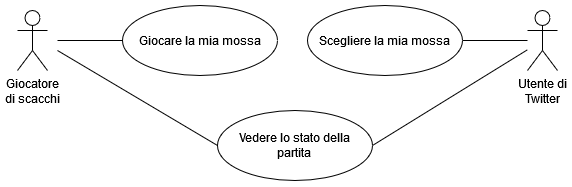

The diagram above was exported from draw.io. Its source (the exported page's mxGraphModel, read from the mxfile embedded in the PNG):
<mxGraphModel dx="981" dy="519" grid="1" gridSize="10" guides="1" tooltips="1" connect="1" arrows="1" fold="1" page="1" pageScale="1" pageWidth="827" pageHeight="1169" math="0" shadow="0">
  <root>
    <mxCell id="0" />
    <mxCell id="1" parent="0" />
    <mxCell id="hhA_rIlwBNstXh9owG-z-1" value="&lt;div&gt;Giocatore&lt;/div&gt;&lt;div&gt;di scacchi&lt;/div&gt;" style="shape=umlActor;verticalLabelPosition=bottom;verticalAlign=top;html=1;outlineConnect=0;" parent="1" vertex="1">
      <mxGeometry x="100" y="340" width="30" height="60" as="geometry" />
    </mxCell>
    <mxCell id="hhA_rIlwBNstXh9owG-z-2" value="Giocare la mia mossa" style="ellipse;whiteSpace=wrap;html=1;" parent="1" vertex="1">
      <mxGeometry x="205" y="335" width="155" height="70" as="geometry" />
    </mxCell>
    <mxCell id="hhA_rIlwBNstXh9owG-z-4" value="" style="endArrow=none;html=1;rounded=0;entryX=0;entryY=0.5;entryDx=0;entryDy=0;" parent="1" target="hhA_rIlwBNstXh9owG-z-2" edge="1">
      <mxGeometry width="50" height="50" relative="1" as="geometry">
        <mxPoint x="140" y="370" as="sourcePoint" />
        <mxPoint x="250" y="510" as="targetPoint" />
      </mxGeometry>
    </mxCell>
    <mxCell id="GHE5SKKvuUT2dSYdENQv-1" value="&lt;div&gt;Utente di&lt;/div&gt;&lt;div&gt;Twitter&lt;br&gt;&lt;/div&gt;" style="shape=umlActor;verticalLabelPosition=bottom;verticalAlign=top;html=1;outlineConnect=0;" vertex="1" parent="1">
      <mxGeometry x="610" y="340" width="30" height="60" as="geometry" />
    </mxCell>
    <mxCell id="GHE5SKKvuUT2dSYdENQv-2" value="Scegliere la mia mossa" style="ellipse;whiteSpace=wrap;html=1;" vertex="1" parent="1">
      <mxGeometry x="390" y="335" width="155" height="70" as="geometry" />
    </mxCell>
    <mxCell id="GHE5SKKvuUT2dSYdENQv-3" value="" style="endArrow=none;html=1;rounded=0;exitX=1;exitY=0.5;exitDx=0;exitDy=0;" edge="1" parent="1" source="GHE5SKKvuUT2dSYdENQv-2" target="GHE5SKKvuUT2dSYdENQv-1">
      <mxGeometry width="50" height="50" relative="1" as="geometry">
        <mxPoint x="680" y="370" as="sourcePoint" />
        <mxPoint x="250.0000000000016" y="380" as="targetPoint" />
      </mxGeometry>
    </mxCell>
    <mxCell id="GHE5SKKvuUT2dSYdENQv-4" value="&lt;div&gt;Vedere lo stato della&lt;/div&gt;&lt;div&gt;partita&lt;br&gt;&lt;/div&gt;" style="ellipse;whiteSpace=wrap;html=1;" vertex="1" parent="1">
      <mxGeometry x="300" y="440" width="155" height="70" as="geometry" />
    </mxCell>
    <mxCell id="GHE5SKKvuUT2dSYdENQv-6" value="" style="endArrow=none;html=1;rounded=0;entryX=0;entryY=0.5;entryDx=0;entryDy=0;" edge="1" parent="1" target="GHE5SKKvuUT2dSYdENQv-4">
      <mxGeometry width="50" height="50" relative="1" as="geometry">
        <mxPoint x="140" y="380" as="sourcePoint" />
        <mxPoint x="250.0000000000016" y="380" as="targetPoint" />
      </mxGeometry>
    </mxCell>
    <mxCell id="GHE5SKKvuUT2dSYdENQv-7" value="" style="endArrow=none;html=1;rounded=0;exitX=1;exitY=0.5;exitDx=0;exitDy=0;" edge="1" parent="1" source="GHE5SKKvuUT2dSYdENQv-4" target="GHE5SKKvuUT2dSYdENQv-1">
      <mxGeometry width="50" height="50" relative="1" as="geometry">
        <mxPoint x="645.0000000000002" y="295" as="sourcePoint" />
        <mxPoint x="750" y="370" as="targetPoint" />
      </mxGeometry>
    </mxCell>
  </root>
</mxGraphModel>